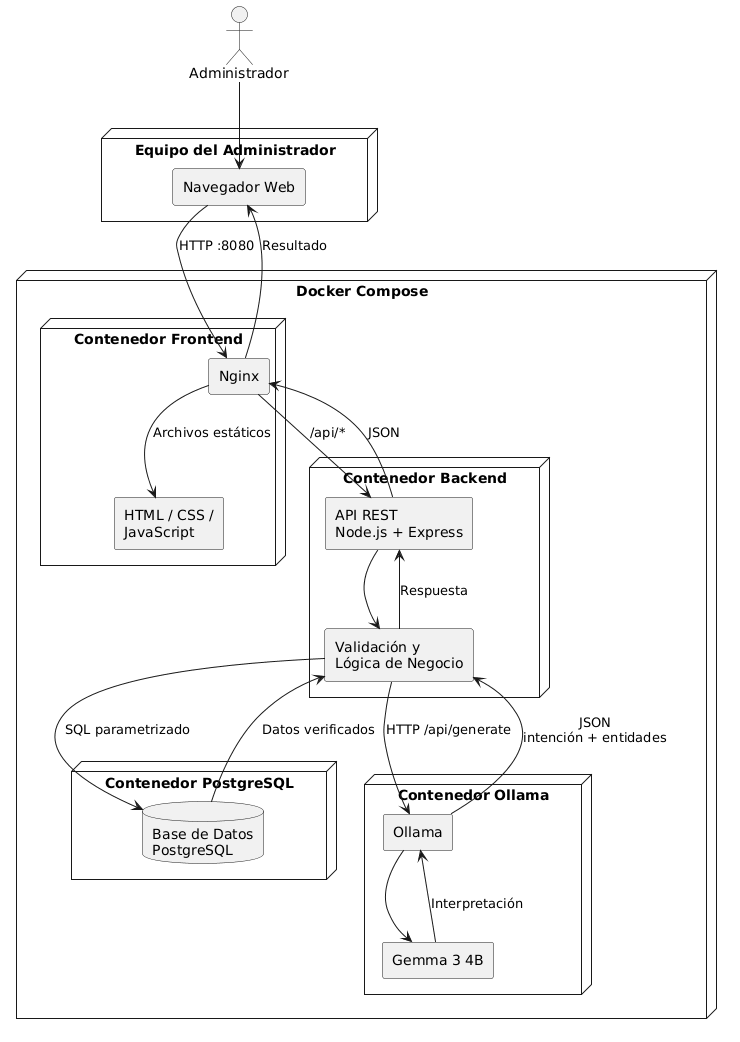

The diagram above was rendered by PlantUML. Its source (embedded in the PNG):
@startuml
skinparam componentStyle rectangle

actor Administrador

node "Equipo del Administrador" {

  component "Navegador Web" as Browser

}

node "Docker Compose" {

  node "Contenedor Frontend" {

    component "Nginx" as Nginx
    component "HTML / CSS /\nJavaScript" as Frontend

  }

  node "Contenedor Backend" {

    component "API REST\nNode.js + Express" as Backend
    component "Validación y\nLógica de Negocio" as Logic

  }

  node "Contenedor PostgreSQL" {

    database "Base de Datos\nPostgreSQL" as DB

  }

  node "Contenedor Ollama" {

    component "Ollama" as Ollama
    component "Gemma 3 4B" as Gemma

  }

}

Administrador --> Browser

Browser --> Nginx : HTTP :8080
Nginx --> Frontend : Archivos estáticos
Nginx --> Backend : /api/*

Backend --> Logic

Logic --> DB : SQL parametrizado
Logic --> Ollama : HTTP /api/generate

Ollama --> Gemma

Gemma --> Ollama : Interpretación
Ollama --> Logic : JSON\nintención + entidades

DB --> Logic : Datos verificados

Logic --> Backend : Respuesta
Backend --> Nginx : JSON
Nginx --> Browser : Resultado
@enduml